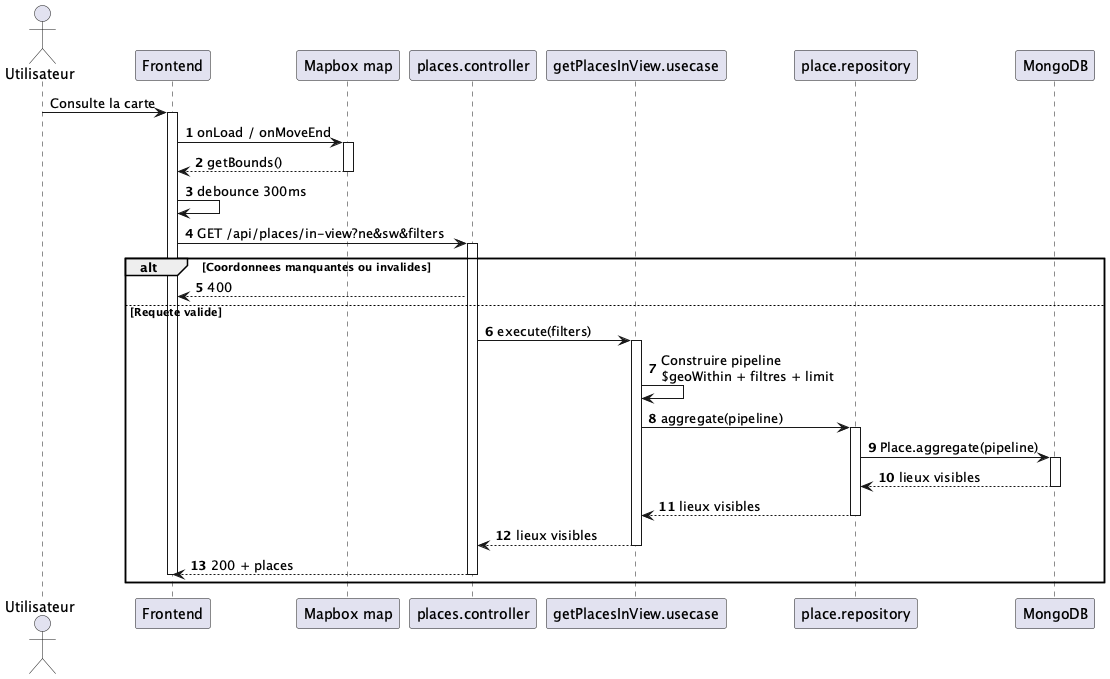

The diagram above was rendered by PlantUML. Its source (embedded in the PNG):
@startuml
!pragma layout smetana

skinparam shadowing false
autonumber

actor "Utilisateur" as user
participant "Frontend" as fe
participant "Mapbox map" as map
participant "places.controller" as ctrl
participant "getPlacesInView.usecase" as action
participant "place.repository" as repo
participant "MongoDB" as db

autonumber stop
user -> fe : Consulte la carte
activate fe
autonumber resume

fe -> map : onLoad / onMoveEnd
activate map
map --> fe : getBounds()
deactivate map

fe -> fe : debounce 300ms
fe -> ctrl : GET /api/places/in-view?ne&sw&filters
activate ctrl

alt Coordonnees manquantes ou invalides
  ctrl --> fe : 400
else Requete valide
  ctrl -> action : execute(filters)
  activate action

  action -> action : Construire pipeline\n$geoWithin + filtres + limit
  action -> repo : aggregate(pipeline)
  activate repo

  repo -> db : Place.aggregate(pipeline)
  activate db
  db --> repo : lieux visibles
  deactivate db

  repo --> action : lieux visibles
  deactivate repo

  action --> ctrl : lieux visibles
  deactivate action

  ctrl --> fe : 200 + places
  deactivate ctrl
  deactivate fe
end

@enduml